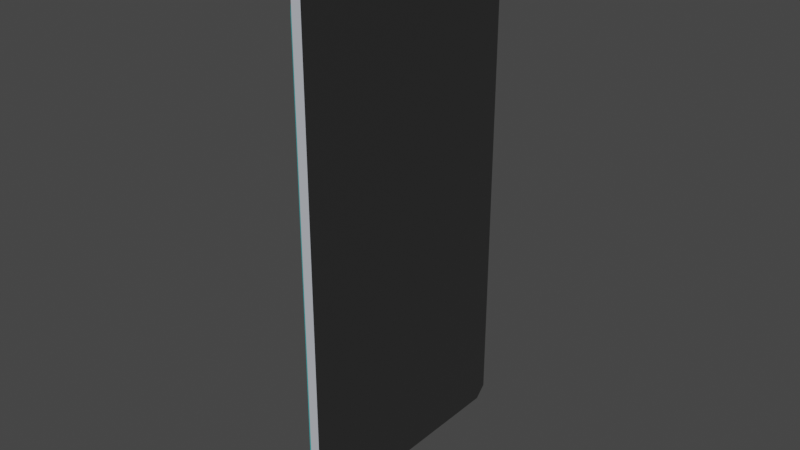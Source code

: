 # Source: Phone.blend  (saved by Blender 3.3.6; exported with 4.5.12 LTS)
import bpy
from mathutils import Matrix  # noqa: F401  (used for matrix-valued properties, if any)

bpy.ops.wm.read_factory_settings(use_empty=True)
scene = bpy.context.scene
scene.name = 'Scene'

# ---- collections
col_collection = bpy.data.collections.new('Collection'); scene.collection.children.link(col_collection)

# ---- materials (node trees are filled in below, after node groups)
mat_material_001 = bpy.data.materials.new('Material.001')
mat_material_001.use_transparent_shadow = False
mat_back = bpy.data.materials.new('Back')
mat_back.use_transparent_shadow = False
mat_material_002 = bpy.data.materials.new('Material.002')
mat_material_002.use_transparent_shadow = False

# ---- material node trees
mat_material_001.use_nodes = True; mat_material_001.node_tree.nodes.clear()
_N = mat_material_001.node_tree.nodes; _L = mat_material_001.node_tree.links
n0 = _N.new('ShaderNodeBsdfPrincipled'); n0.name = 'Principled BSDF'; n0.location = (10, 300)
n0.distribution = 'GGX'
n0.subsurface_method = 'RANDOM_WALK_SKIN'
n0.inputs[0].default_value = (0.02721, 0.02721, 0.02721, 1.0)
n0.inputs[3].default_value = 1.45
n0.inputs[27].default_value = (0.0, 0.0, 0.0, 1.0)
n0.inputs[28].default_value = 1.0
n1 = _N.new('ShaderNodeOutputMaterial'); n1.name = 'Material Output'; n1.location = (300, 300)
_L.new(n0.outputs[0], n1.inputs[0])
n1.is_active_output = True
mat_back.use_nodes = True; mat_back.node_tree.nodes.clear()
_N = mat_back.node_tree.nodes; _L = mat_back.node_tree.links
n0 = _N.new('ShaderNodeBsdfPrincipled'); n0.name = 'Principled BSDF'; n0.location = (10, 300)
n0.distribution = 'GGX'
n0.subsurface_method = 'RANDOM_WALK_SKIN'
n0.inputs[0].default_value = (0.06834, 0.7771, 0.8, 1.0)
n0.inputs[3].default_value = 1.45
n0.inputs[27].default_value = (0.0, 0.0, 0.0, 1.0)
n0.inputs[28].default_value = 1.0
n1 = _N.new('ShaderNodeOutputMaterial'); n1.name = 'Material Output'; n1.location = (300, 300)
_L.new(n0.outputs[0], n1.inputs[0])
n1.is_active_output = True
mat_material_002.use_nodes = True; mat_material_002.node_tree.nodes.clear()
_N = mat_material_002.node_tree.nodes; _L = mat_material_002.node_tree.links
n0 = _N.new('ShaderNodeBsdfPrincipled'); n0.name = 'Principled BSDF'; n0.location = (10, 300)
n0.distribution = 'GGX'
n0.subsurface_method = 'RANDOM_WALK_SKIN'
n0.inputs[0].default_value = (0.5149, 0.5395, 0.5972, 1.0)
n0.inputs[3].default_value = 1.45
n0.inputs[27].default_value = (0.0, 0.0, 0.0, 1.0)
n0.inputs[28].default_value = 1.0
n1 = _N.new('ShaderNodeOutputMaterial'); n1.name = 'Material Output'; n1.location = (300, 300)
_L.new(n0.outputs[0], n1.inputs[0])
n1.is_active_output = True

# ---- world
world_world = bpy.data.worlds.new('World'); scene.world = world_world
world_world.use_nodes = True; world_world.node_tree.nodes.clear()
_N = world_world.node_tree.nodes; _L = world_world.node_tree.links
n0 = _N.new('ShaderNodeOutputWorld'); n0.name = 'World Output'; n0.location = (300, 300)
n1 = _N.new('ShaderNodeBackground'); n1.name = 'Background'; n1.location = (10, 300)
n1.inputs[0].default_value = (0.05088, 0.05088, 0.05088, 1.0)
_L.new(n1.outputs[0], n0.inputs[0])
n0.is_active_output = True
world_world.color = (0.05088, 0.05088, 0.05088)
world_world.use_sun_shadow = False
world_world.sun_shadow_jitter_overblur = 0.0

# ---- meshes
me_plane = bpy.data.meshes.new('Plane')
me_plane.from_pydata([(0.002945, 0.0002871, 0.1664), (0.002945, -0.003266, 0.17), (0.002945, -0.003266, 0.008145), (0.002945, 0.0002871, 0.0117), (-0.002958, -0.0008634, 0.01276), (-0.002958, -0.01545, 0.009267), (-0.002958, -0.01545, 0.1685), (-0.002958, -0.0008634, 0.165), (-0.002958, -0.08055, 0.01276), (-0.002958, -0.06596, 0.009267), (-0.002958, -0.08055, 0.165), (-0.002958, -0.06596, 0.1685), (0.002945, -0.08144, 0.0117), (0.002945, -0.07789, 0.008145), (0.002945, -0.08144, 0.1664), (0.002945, -0.07789, 0.17), (3.513e-05, -0.0123, 0.17), (-1.118e-08, 0.0002173, 0.1675), (-1.863e-08, 0.0002173, 0.01023), (3.513e-05, -0.0123, 0.008145), (-1.49e-08, -0.08163, 0.01023), (-7.451e-09, -0.08163, 0.1675), (3.514e-05, -0.06885, 0.17), (3.513e-05, -0.06885, 0.008145), (0.002945, -0.00149, 0.009922), (-0.002958, -0.008156, 0.01101), (-1.77e-08, -0.005871, 0.008419), (0.002945, -0.00149, 0.1682), (-0.002958, -0.008156, 0.1667), (-1.024e-08, -0.005871, 0.1693), (-0.002958, -0.02199, 0.1685), (0.002945, -0.01293, 0.17), (3.513e-05, -0.01963, 0.17), (0.002945, -0.01522, 0.008145), (-0.002958, -0.02354, 0.009267), (3.513e-05, -0.02136, 0.008145), (0.002945, 0.0002871, 0.1595), (-0.002958, -0.0008634, 0.1581), (-1.151e-08, 0.0002173, 0.1605), (-0.004171, -0.02402, 0.1594), (-0.002958, -0.08057, 0.1606), (0.002945, -0.08144, 0.1583), (-7.84e-09, -0.08163, 0.1593), (-0.004171, -0.02111, 0.1622), (-1.22e-08, 0.0002173, 0.1458), (-0.004171, -0.009094, 0.1618), (0.002945, 0.0002871, 0.1451), (-0.002958, -0.0008634, 0.144), (-0.002958, -0.08057, 0.1456), (0.002945, -0.08144, 0.1434), (-8.559e-09, -0.08163, 0.1441), (-0.004171, -0.006212, 0.1588), (-0.002958, -0.008156, 0.162), (-0.002958, -0.005952, 0.1593), (-0.00281, -0.006212, 0.1588), (-0.00281, -0.009094, 0.1618), (-0.00281, -0.02111, 0.1622), (-0.00281, -0.02402, 0.1594), (-0.002958, -0.02432, 0.1602), (-0.002958, -0.02204, 0.1624), (-0.00281, -0.009095, 0.1432), (-0.00281, -0.006212, 0.1461), (-0.002958, -0.005934, 0.1449), (-0.002958, -0.008156, 0.143), (-0.00281, -0.02129, 0.1433), (-0.002958, -0.02223, 0.1431), (-0.002958, -0.02446, 0.1453), (-0.00281, -0.02414, 0.1462), (-0.004171, -0.009095, 0.1432), (-0.004171, -0.006212, 0.1461), (-0.004171, -0.02129, 0.1433), (-0.004171, -0.02414, 0.1462)], [], [(2, 24, 3, 46, 36, 0, 27, 1, 31, 15, 14, 41, 49, 12, 13, 33), (62, 61, 54, 53, 37, 47), (29, 16, 1, 27), (26, 18, 3, 24), (50, 20, 12, 49), (32, 22, 15, 31), (38, 17, 0, 36), (35, 19, 2, 33), (20, 23, 13, 12), (22, 21, 14, 15), (11, 10, 21, 22), (8, 9, 23, 20), (34, 5, 19, 35), (37, 7, 17, 38), (30, 11, 22, 32), (48, 8, 20, 50), (25, 4, 18, 26), (28, 6, 16, 29), (5, 25, 26, 19), (19, 26, 24, 2), (7, 28, 29, 17), (17, 29, 27, 0), (67, 66, 48, 40, 58, 57), (6, 30, 32, 16), (16, 32, 31, 1), (9, 34, 35, 23), (23, 35, 33, 13), (60, 64, 70, 68), (47, 37, 38, 44), (44, 38, 36, 46), (59, 58, 40, 10, 11, 30), (10, 40, 42, 21), (21, 42, 41, 14), (5, 34, 65, 64, 60, 63, 25), (53, 52, 28, 7, 37), (34, 9, 8, 48, 66, 65), (18, 44, 46, 3), (4, 47, 44, 18), (40, 48, 50, 42), (42, 50, 49, 41), (69, 68, 70, 71, 39, 43, 45, 51), (25, 63, 62, 47, 4), (52, 53, 54, 55), (56, 57, 58, 59), (60, 61, 62, 63), (64, 65, 66, 67), (52, 55, 56, 59, 30, 6, 28), (61, 60, 68, 69), (57, 56, 43, 39), (55, 54, 51, 45), (64, 67, 71, 70), (67, 57, 39, 71), (54, 61, 69, 51), (56, 55, 45, 43)])
me_plane.polygons.foreach_set('material_index', [0, 1, 2, 2, 2, 2, 2, 2, 2, 2, 1, 1, 1, 1, 1, 1, 1, 1, 1, 2, 1, 2, 1, 1, 2, 1, 2, 1, 1, 2, 1, 1, 2, 1, 1, 1, 2, 1, 1, 2, 0, 1, 1, 1, 1, 1, 1, 1, 1, 1, 1, 1, 1, 1])
_k = {(1, 27): 1.0, (0, 36): 1.0, (3, 24): 1.0, (2, 33): 1.0, (5, 34): 1.0, (4, 25): 1.0, (8, 9): 1.0, (15, 31): 1.0, (14, 15): 1.0, (12, 49): 1.0, (12, 13): 1.0, (1, 16): 1.0, (3, 18): 1.0, (5, 19): 1.0, (12, 20): 1.0, (15, 22): 1.0, (9, 23): 1.0, (0, 17): 1.0, (4, 18): 1.0, (2, 19): 1.0, (8, 20): 1.0, (14, 21): 1.0, (13, 23): 1.0, (21, 22): 1.0, (20, 23): 1.0, (23, 35): 1.0, (18, 44): 1.0, (16, 32): 1.0, (21, 42): 1.0, (19, 26): 1.0, (2, 24): 1.0, (5, 25): 1.0, (18, 26): 1.0, (25, 26): 1.0, (24, 26): 1.0, (0, 27): 1.0, (43, 45): 1.0, (1, 31): 1.0, (22, 32): 1.0, (31, 32): 1.0, (13, 33): 1.0, (9, 34): 1.0, (19, 35): 1.0, (34, 35): 1.0, (33, 35): 1.0, (39, 71): 1.0, (36, 46): 1.0, (17, 38): 1.0, (36, 38): 1.0, (14, 41): 1.0, (42, 50): 1.0, (41, 42): 1.0, (68, 70): 1.0, (51, 69): 1.0, (38, 44): 1.0, (3, 46): 1.0, (70, 71): 1.0, (44, 46): 1.0, (41, 49): 1.0, (20, 50): 1.0, (49, 50): 1.0, (39, 43): 1.0, (45, 51): 1.0, (68, 69): 1.0, (52, 53): 1.0, (58, 59): 1.0, (62, 63): 1.0, (65, 66): 1.0}
me_plane.attributes.new('crease_edge', 'FLOAT', 'EDGE').data.foreach_set('value', [_k.get((min(e.vertices), max(e.vertices)), 0.0) for e in me_plane.edges])
_uv = me_plane.uv_layers.new(name='UVMap')
_uv.uv.foreach_set('vector', [0.4339, 3.539e-08, 0.4438, 0.009861, 0.4536, 0.01972, 0.4536, 0.7601, 0.4536, 0.8399, 0.4536, 0.8784, 0.4438, 0.8882, 0.4339, 0.8981, 0.3802, 0.8981, 0.01972, 0.8981, 0.0, 0.8784, 6.227e-09, 0.8335, 1.773e-08, 0.7506, 1.192e-07, 0.01972, 0.01972, 0.0, 0.3676, 2.972e-08, 0.8669, 0.1432, 0.8548, 0.1288, 0.8548, 0.07442, 0.8668, 0.06473, 0.8946, 0.07079, 0.8946, 0.148, 0.9838, 0.8706, 0.9838, 0.8374, 1.0, 0.8875, 1.0, 0.8974, 0.9838, 0.03662, 0.9838, 0.00338, 1.0, 0.0, 1.0, 0.009861, 0.9176, 0.7291, 0.9176, 0.0, 0.9341, 0.0, 0.9341, 0.7309, 0.9838, 0.7967, 0.9838, 0.5235, 1.0, 0.4733, 1.0, 0.8339, 0.9512, 0.03869, 0.9512, 0.0, 0.9677, 0.0, 0.9677, 0.03846, 0.9838, 0.1251, 0.9838, 0.06986, 1.0, 0.01972, 1.0, 0.08605, 0.9838, 0.4502, 0.9838, 0.3838, 1.0, 0.4339, 1.0, 0.4536, 0.9838, 0.5235, 0.9838, 0.457, 1.0, 0.4536, 1.0, 0.4733, 0.5392, 0.01449, 0.4595, 0.03358, 0.4536, 0.01972, 0.5201, 0.0, 0.4595, 0.8645, 0.5392, 0.8836, 0.5201, 0.8981, 0.4536, 0.8784, 0.9677, 0.1331, 0.9677, 0.08891, 0.9838, 0.06986, 0.9838, 0.1251, 0.9341, 0.05107, 0.9341, 0.01385, 0.9512, 0.0, 0.9512, 0.03869, 0.9677, 0.7826, 0.9677, 0.5425, 0.9838, 0.5235, 0.9838, 0.7967, 0.9005, 0.7229, 0.9005, 0.01385, 0.9176, 0.0, 0.9176, 0.7291, 0.8548, 0.8741, 0.8946, 0.8645, 0.9005, 0.8784, 0.8672, 0.8882, 0.8548, 0.02403, 0.815, 0.01449, 0.834, 0.0, 0.8672, 0.009861, 0.815, 0.8836, 0.8548, 0.8741, 0.8672, 0.8882, 0.834, 0.8981, 0.9838, 0.06986, 0.9838, 0.03662, 1.0, 0.009861, 1.0, 0.01972, 0.8946, 0.03358, 0.8548, 0.02403, 0.8672, 0.009861, 0.9005, 0.01972, 0.9838, 0.9039, 0.9838, 0.8706, 1.0, 0.8974, 1.0, 0.9072, 0.7781, 0.1333, 0.7656, 0.146, 0.4595, 0.1572, 0.4595, 0.07699, 0.7664, 0.06543, 0.7786, 0.0772, 0.9677, 0.8183, 0.9677, 0.7826, 0.9838, 0.7967, 0.9838, 0.8374, 0.9838, 0.8374, 0.9838, 0.7967, 1.0, 0.8339, 1.0, 0.8875, 0.9677, 0.3647, 0.9677, 0.1331, 0.9838, 0.1251, 0.9838, 0.3838, 0.9838, 0.3838, 0.9838, 0.1251, 1.0, 0.08605, 1.0, 0.4339, 0.8424, 0.1418, 0.7903, 0.1449, 0.7903, 0.1449, 0.8424, 0.1418, 0.9341, 0.1283, 0.9341, 0.05107, 0.9512, 0.03869, 0.9512, 0.1184, 0.9512, 0.1184, 0.9512, 0.03869, 0.9677, 0.03846, 0.9677, 0.1183, 0.7789, 0.05121, 0.7664, 0.06543, 0.4595, 0.07699, 0.4595, 0.03358, 0.5392, 0.01449, 0.7792, 0.01449, 0.9005, 0.8448, 0.9005, 0.8014, 0.9176, 0.8138, 0.9176, 0.8587, 0.9176, 0.8587, 0.9176, 0.8138, 0.9341, 0.8138, 0.9341, 0.8587, 0.815, 0.8836, 0.7708, 0.8836, 0.7778, 0.1578, 0.7903, 0.1449, 0.8424, 0.1418, 0.8548, 0.1534, 0.8548, 0.8741, 0.8668, 0.06473, 0.8548, 0.04979, 0.8548, 0.02403, 0.8946, 0.03358, 0.8946, 0.07079, 0.7708, 0.8836, 0.5392, 0.8836, 0.4595, 0.8645, 0.4595, 0.1572, 0.7656, 0.146, 0.7778, 0.1578, 0.9512, 0.8587, 0.9512, 0.1184, 0.9677, 0.1183, 0.9677, 0.8587, 0.9341, 0.8448, 0.9341, 0.1283, 0.9512, 0.1184, 0.9512, 0.8587, 0.9005, 0.8014, 0.9005, 0.7229, 0.9176, 0.7291, 0.9176, 0.8138, 0.9176, 0.8138, 0.9176, 0.7291, 0.9341, 0.7309, 0.9341, 0.8138, 0.8548, 0.1288, 0.8424, 0.1418, 0.7903, 0.1449, 0.7781, 0.1333, 0.7786, 0.0772, 0.7911, 0.0645, 0.8424, 0.06257, 0.8548, 0.07442, 0.8548, 0.8741, 0.8548, 0.1534, 0.8669, 0.1432, 0.8946, 0.148, 0.8946, 0.8645, 0.8548, 0.04979, 0.8668, 0.06473, 0.8548, 0.07442, 0.8424, 0.06257, 0.7911, 0.0645, 0.7786, 0.0772, 0.7664, 0.06543, 0.7789, 0.05121, 0.8424, 0.1418, 0.8548, 0.1288, 0.8669, 0.1432, 0.8548, 0.1534, 0.7903, 0.1449, 0.7778, 0.1578, 0.7656, 0.146, 0.7781, 0.1333, 0.8548, 0.04979, 0.8424, 0.06257, 0.7911, 0.0645, 0.7789, 0.05121, 0.7792, 0.01449, 0.815, 0.01449, 0.8548, 0.02403, 0.8548, 0.1288, 0.8424, 0.1418, 0.8424, 0.1418, 0.8548, 0.1288, 0.7786, 0.0772, 0.7911, 0.0645, 0.7911, 0.0645, 0.7786, 0.0772, 0.8424, 0.06257, 0.8548, 0.07442, 0.8548, 0.07442, 0.8424, 0.06257, 0.7903, 0.1449, 0.7781, 0.1333, 0.7781, 0.1333, 0.7903, 0.1449, 0.7781, 0.1333, 0.7786, 0.0772, 0.7786, 0.0772, 0.7781, 0.1333, 0.8548, 0.07442, 0.8548, 0.1288, 0.8548, 0.1288, 0.8548, 0.07442, 0.7911, 0.0645, 0.8424, 0.06257, 0.8424, 0.06257, 0.7911, 0.0645])
me_plane.materials.append(mat_material_001)
me_plane.materials.append(mat_back)
me_plane.materials.append(mat_material_002)
me_plane.update()

# ---- objects
ob_plane = bpy.data.objects.new('Plane', me_plane)

# ---- transforms, parenting, visibility, modifiers, constraints
ob_plane.location = (0.0, 0.0, 0.0)
_m = ob_plane.modifiers.new('Subdivision', 'SUBSURF')

# ---- collection membership
col_collection.objects.link(ob_plane)

# ---- scene / render settings (as saved in the file)
scene.frame_start = 1; scene.frame_end = 250; scene.frame_set(1)
scene.render.engine = 'BLENDER_EEVEE_NEXT'
scene.cycles.sampling_pattern = 'TABULATED_SOBOL'
scene.cycles.use_light_tree = False
scene.view_settings.view_transform = 'Filmic'
bpy.context.view_layer.update()

# ---- added for rendering (the .blend has no active camera and no usable light): camera, sun
cam_auto = bpy.data.cameras.new('AutoCamera')
cam_auto.lens = 50.0
cam_auto.sensor_width = 36.0
cam_auto.clip_end = 1000.0
ob_auto_camera = bpy.data.objects.new('AutoCamera', cam_auto)
scene.collection.objects.link(ob_auto_camera)
ob_auto_camera.location = (0.184432, -0.262726, 0.237087)
ob_auto_camera.rotation_euler = (1.09748, -7.21219e-08, 0.694738)
scene.camera = ob_auto_camera
light_auto_sun = bpy.data.lights.new('AutoSun', 'SUN')
light_auto_sun.energy = 3.0
light_auto_sun.angle = 0.0523599
ob_auto_sun = bpy.data.objects.new('AutoSun', light_auto_sun)
scene.collection.objects.link(ob_auto_sun)
ob_auto_sun.rotation_euler = (0.872665, 0.174533, 0.523599)
bpy.context.view_layer.update()
